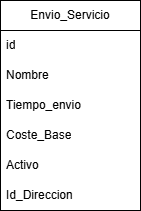

The diagram above was exported from draw.io. Its source (the exported page's mxGraphModel, read from the mxfile embedded in the PNG):
<mxGraphModel dx="2066" dy="1137" grid="1" gridSize="10" guides="1" tooltips="1" connect="1" arrows="1" fold="1" page="1" pageScale="1" pageWidth="827" pageHeight="1169" math="0" shadow="0">
  <root>
    <mxCell id="0" />
    <mxCell id="1" parent="0" />
    <mxCell id="wuHO5lpwei4BZcIfWmau-1" parent="1" style="swimlane;fontStyle=0;childLayout=stackLayout;horizontal=1;startSize=30;horizontalStack=0;resizeParent=1;resizeParentMax=0;resizeLast=0;collapsible=1;marginBottom=0;whiteSpace=wrap;html=1;" value="Envio_Servicio" vertex="1">
      <mxGeometry height="210" width="140" x="340" y="520" as="geometry" />
    </mxCell>
    <mxCell id="wuHO5lpwei4BZcIfWmau-2" parent="wuHO5lpwei4BZcIfWmau-1" style="text;strokeColor=none;fillColor=none;align=left;verticalAlign=middle;spacingLeft=4;spacingRight=4;overflow=hidden;points=[[0,0.5],[1,0.5]];portConstraint=eastwest;rotatable=0;whiteSpace=wrap;html=1;" value="id" vertex="1">
      <mxGeometry height="30" width="140" y="30" as="geometry" />
    </mxCell>
    <mxCell id="wuHO5lpwei4BZcIfWmau-4" parent="wuHO5lpwei4BZcIfWmau-1" style="text;strokeColor=none;fillColor=none;align=left;verticalAlign=middle;spacingLeft=4;spacingRight=4;overflow=hidden;points=[[0,0.5],[1,0.5]];portConstraint=eastwest;rotatable=0;whiteSpace=wrap;html=1;" value="Nombre" vertex="1">
      <mxGeometry height="30" width="140" y="60" as="geometry" />
    </mxCell>
    <mxCell id="wuHO5lpwei4BZcIfWmau-7" parent="wuHO5lpwei4BZcIfWmau-1" style="text;strokeColor=none;fillColor=none;align=left;verticalAlign=middle;spacingLeft=4;spacingRight=4;overflow=hidden;points=[[0,0.5],[1,0.5]];portConstraint=eastwest;rotatable=0;whiteSpace=wrap;html=1;" value="Tiempo_envio" vertex="1">
      <mxGeometry height="30" width="140" y="90" as="geometry" />
    </mxCell>
    <mxCell id="wuHO5lpwei4BZcIfWmau-8" parent="wuHO5lpwei4BZcIfWmau-1" style="text;strokeColor=none;fillColor=none;align=left;verticalAlign=middle;spacingLeft=4;spacingRight=4;overflow=hidden;points=[[0,0.5],[1,0.5]];portConstraint=eastwest;rotatable=0;whiteSpace=wrap;html=1;" value="Coste_Base" vertex="1">
      <mxGeometry height="30" width="140" y="120" as="geometry" />
    </mxCell>
    <mxCell id="wuHO5lpwei4BZcIfWmau-9" parent="wuHO5lpwei4BZcIfWmau-1" style="text;strokeColor=none;fillColor=none;align=left;verticalAlign=middle;spacingLeft=4;spacingRight=4;overflow=hidden;points=[[0,0.5],[1,0.5]];portConstraint=eastwest;rotatable=0;whiteSpace=wrap;html=1;" value="Activo" vertex="1">
      <mxGeometry height="30" width="140" y="150" as="geometry" />
    </mxCell>
    <mxCell id="wuHO5lpwei4BZcIfWmau-10" parent="wuHO5lpwei4BZcIfWmau-1" style="text;strokeColor=none;fillColor=none;align=left;verticalAlign=middle;spacingLeft=4;spacingRight=4;overflow=hidden;points=[[0,0.5],[1,0.5]];portConstraint=eastwest;rotatable=0;whiteSpace=wrap;html=1;" value="Id_Direccion" vertex="1">
      <mxGeometry height="30" width="140" y="180" as="geometry" />
    </mxCell>
  </root>
</mxGraphModel>